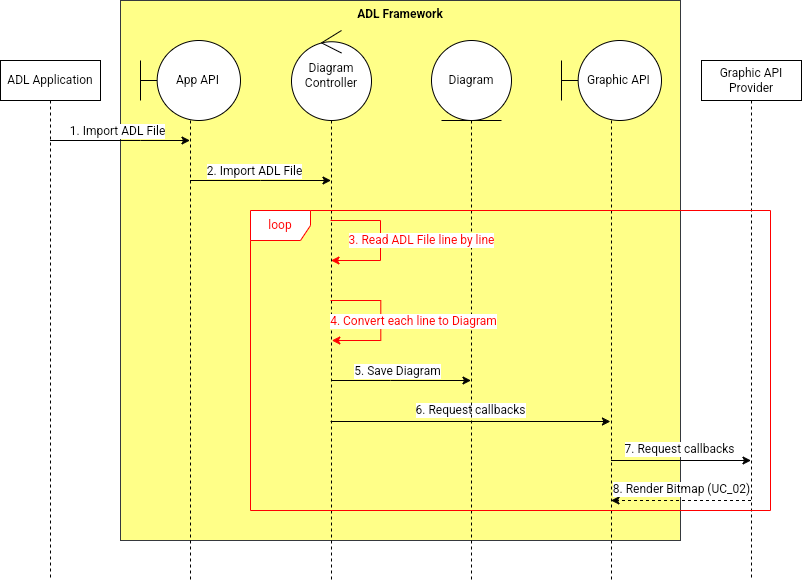

The diagram above was exported from draw.io. Its source (the exported page's mxGraphModel, read from the mxfile embedded in the PNG):
<mxGraphModel dx="1052" dy="1680" grid="1" gridSize="10" guides="1" tooltips="1" connect="1" arrows="1" fold="1" page="1" pageScale="1" pageWidth="850" pageHeight="1100" math="0" shadow="0">
  <root>
    <mxCell id="0" />
    <mxCell id="1" parent="0" />
    <mxCell id="G-GRrxJtMZ8-qGgRV_3n-23" value="ADL Framework" style="rounded=0;whiteSpace=wrap;html=1;strokeColor=#36393d;align=center;verticalAlign=top;fontFamily=Helvetica;fontSize=12;fillColor=#ffff88;fontStyle=1" parent="1" vertex="1">
      <mxGeometry x="190" y="-20" width="560" height="540" as="geometry" />
    </mxCell>
    <mxCell id="G-GRrxJtMZ8-qGgRV_3n-5" style="rounded=0;orthogonalLoop=1;jettySize=auto;html=1;fontFamily=Helvetica;fontSize=12;fontColor=default;" parent="1" source="G-GRrxJtMZ8-qGgRV_3n-1" target="G-GRrxJtMZ8-qGgRV_3n-2" edge="1">
      <mxGeometry relative="1" as="geometry">
        <Array as="points">
          <mxPoint x="210" y="120" />
        </Array>
      </mxGeometry>
    </mxCell>
    <mxCell id="G-GRrxJtMZ8-qGgRV_3n-11" value="1. Import ADL File" style="edgeLabel;html=1;align=center;verticalAlign=middle;resizable=0;points=[];fontSize=12;fontFamily=Helvetica;fontColor=default;" parent="G-GRrxJtMZ8-qGgRV_3n-5" vertex="1" connectable="0">
      <mxGeometry x="-0.0413" y="2" relative="1" as="geometry">
        <mxPoint y="-8" as="offset" />
      </mxGeometry>
    </mxCell>
    <mxCell id="G-GRrxJtMZ8-qGgRV_3n-1" value="ADL Application" style="shape=umlLifeline;perimeter=lifelinePerimeter;whiteSpace=wrap;html=1;container=1;dropTarget=0;collapsible=0;recursiveResize=0;outlineConnect=0;portConstraint=eastwest;newEdgeStyle={&quot;curved&quot;:0,&quot;rounded&quot;:0};" parent="1" vertex="1">
      <mxGeometry x="70" y="40" width="100" height="520" as="geometry" />
    </mxCell>
    <mxCell id="G-GRrxJtMZ8-qGgRV_3n-9" style="rounded=0;orthogonalLoop=1;jettySize=auto;html=1;fontFamily=Helvetica;fontSize=12;fontColor=default;" parent="1" source="G-GRrxJtMZ8-qGgRV_3n-2" target="G-GRrxJtMZ8-qGgRV_3n-3" edge="1">
      <mxGeometry relative="1" as="geometry">
        <Array as="points">
          <mxPoint x="330" y="160" />
        </Array>
      </mxGeometry>
    </mxCell>
    <mxCell id="G-GRrxJtMZ8-qGgRV_3n-12" value="2. Import ADL File" style="edgeLabel;html=1;align=center;verticalAlign=middle;resizable=0;points=[];fontSize=12;fontFamily=Helvetica;fontColor=default;" parent="G-GRrxJtMZ8-qGgRV_3n-9" vertex="1" connectable="0">
      <mxGeometry x="-0.089" y="-1" relative="1" as="geometry">
        <mxPoint y="-11" as="offset" />
      </mxGeometry>
    </mxCell>
    <mxCell id="G-GRrxJtMZ8-qGgRV_3n-2" value="&amp;nbsp; &amp;nbsp; &amp;nbsp;App API" style="shape=umlLifeline;perimeter=lifelinePerimeter;whiteSpace=wrap;html=1;container=1;dropTarget=0;collapsible=0;recursiveResize=0;outlineConnect=0;portConstraint=eastwest;newEdgeStyle={&quot;curved&quot;:0,&quot;rounded&quot;:0};participant=umlBoundary;size=80;" parent="1" vertex="1">
      <mxGeometry x="210" y="20" width="100" height="540" as="geometry" />
    </mxCell>
    <mxCell id="G-GRrxJtMZ8-qGgRV_3n-16" style="rounded=0;orthogonalLoop=1;jettySize=auto;html=1;fontFamily=Helvetica;fontSize=12;fontColor=default;" parent="1" source="G-GRrxJtMZ8-qGgRV_3n-3" target="G-GRrxJtMZ8-qGgRV_3n-4" edge="1">
      <mxGeometry relative="1" as="geometry">
        <Array as="points">
          <mxPoint x="460" y="360" />
        </Array>
      </mxGeometry>
    </mxCell>
    <mxCell id="G-GRrxJtMZ8-qGgRV_3n-17" value="5. Save Diagram" style="edgeLabel;html=1;align=center;verticalAlign=middle;resizable=0;points=[];fontSize=12;fontFamily=Helvetica;fontColor=default;" parent="G-GRrxJtMZ8-qGgRV_3n-16" vertex="1" connectable="0">
      <mxGeometry x="-0.0642" y="3" relative="1" as="geometry">
        <mxPoint y="-7" as="offset" />
      </mxGeometry>
    </mxCell>
    <mxCell id="G-GRrxJtMZ8-qGgRV_3n-18" value="6. Request callbacks" style="rounded=0;orthogonalLoop=1;jettySize=auto;html=1;fontFamily=Helvetica;fontSize=12;fontColor=default;" parent="1" edge="1">
      <mxGeometry y="11" relative="1" as="geometry">
        <mxPoint x="400.08666666666653" y="401" as="sourcePoint" />
        <mxPoint x="679.9200000000002" y="401" as="targetPoint" />
        <mxPoint as="offset" />
      </mxGeometry>
    </mxCell>
    <mxCell id="G-GRrxJtMZ8-qGgRV_3n-3" value="Diagram Controller" style="shape=umlLifeline;perimeter=lifelinePerimeter;whiteSpace=wrap;html=1;container=1;dropTarget=0;collapsible=0;recursiveResize=0;outlineConnect=0;portConstraint=eastwest;newEdgeStyle={&quot;curved&quot;:0,&quot;rounded&quot;:0};participant=umlControl;strokeColor=default;align=center;verticalAlign=middle;fontFamily=Helvetica;fontSize=12;fontColor=default;fillColor=default;size=90;" parent="1" vertex="1">
      <mxGeometry x="361" y="10" width="80" height="550" as="geometry" />
    </mxCell>
    <mxCell id="G-GRrxJtMZ8-qGgRV_3n-4" value="Diagram" style="shape=umlLifeline;perimeter=lifelinePerimeter;whiteSpace=wrap;html=1;container=1;dropTarget=0;collapsible=0;recursiveResize=0;outlineConnect=0;portConstraint=eastwest;newEdgeStyle={&quot;curved&quot;:0,&quot;rounded&quot;:0};participant=umlEntity;strokeColor=default;align=center;verticalAlign=middle;fontFamily=Helvetica;fontSize=12;fontColor=default;fillColor=default;size=80;" parent="1" vertex="1">
      <mxGeometry x="501" y="20" width="80" height="540" as="geometry" />
    </mxCell>
    <mxCell id="G-GRrxJtMZ8-qGgRV_3n-21" style="edgeStyle=none;rounded=0;orthogonalLoop=1;jettySize=auto;html=1;curved=0;fontFamily=Helvetica;fontSize=12;fontColor=default;dashed=1;" parent="1" source="G-GRrxJtMZ8-qGgRV_3n-6" target="G-GRrxJtMZ8-qGgRV_3n-8" edge="1">
      <mxGeometry relative="1" as="geometry">
        <Array as="points">
          <mxPoint x="740" y="480" />
        </Array>
      </mxGeometry>
    </mxCell>
    <mxCell id="G-GRrxJtMZ8-qGgRV_3n-22" value="8. Render Bitmap (UC_02)" style="edgeLabel;html=1;align=center;verticalAlign=middle;resizable=0;points=[];fontSize=12;fontFamily=Helvetica;fontColor=default;" parent="G-GRrxJtMZ8-qGgRV_3n-21" vertex="1" connectable="0">
      <mxGeometry x="0.2159" y="-3" relative="1" as="geometry">
        <mxPoint x="15" y="-9" as="offset" />
      </mxGeometry>
    </mxCell>
    <mxCell id="G-GRrxJtMZ8-qGgRV_3n-6" value="Graphic API Provider" style="shape=umlLifeline;perimeter=lifelinePerimeter;whiteSpace=wrap;html=1;container=1;dropTarget=0;collapsible=0;recursiveResize=0;outlineConnect=0;portConstraint=eastwest;newEdgeStyle={&quot;curved&quot;:0,&quot;rounded&quot;:0};" parent="1" vertex="1">
      <mxGeometry x="771" y="40" width="100" height="520" as="geometry" />
    </mxCell>
    <mxCell id="G-GRrxJtMZ8-qGgRV_3n-19" style="edgeStyle=none;rounded=0;orthogonalLoop=1;jettySize=auto;html=1;curved=0;fontFamily=Helvetica;fontSize=12;fontColor=default;" parent="1" source="G-GRrxJtMZ8-qGgRV_3n-8" target="G-GRrxJtMZ8-qGgRV_3n-6" edge="1">
      <mxGeometry relative="1" as="geometry">
        <Array as="points">
          <mxPoint x="750" y="440" />
        </Array>
      </mxGeometry>
    </mxCell>
    <mxCell id="G-GRrxJtMZ8-qGgRV_3n-20" value="7. Request callbacks" style="edgeLabel;html=1;align=center;verticalAlign=middle;resizable=0;points=[];fontSize=12;fontFamily=Helvetica;fontColor=default;" parent="G-GRrxJtMZ8-qGgRV_3n-19" vertex="1" connectable="0">
      <mxGeometry x="-0.073" y="5" relative="1" as="geometry">
        <mxPoint x="3" y="-7" as="offset" />
      </mxGeometry>
    </mxCell>
    <mxCell id="G-GRrxJtMZ8-qGgRV_3n-8" value="&amp;nbsp; &amp;nbsp; &amp;nbsp;Graphic API" style="shape=umlLifeline;perimeter=lifelinePerimeter;whiteSpace=wrap;html=1;container=1;dropTarget=0;collapsible=0;recursiveResize=0;outlineConnect=0;portConstraint=eastwest;newEdgeStyle={&quot;curved&quot;:0,&quot;rounded&quot;:0};participant=umlBoundary;size=80;" parent="1" vertex="1">
      <mxGeometry x="631" y="20" width="100" height="540" as="geometry" />
    </mxCell>
    <mxCell id="G-GRrxJtMZ8-qGgRV_3n-10" value="" style="endArrow=classic;html=1;rounded=0;fontFamily=Helvetica;fontSize=12;fontColor=default;edgeStyle=orthogonalEdgeStyle;strokeColor=#FF0000;" parent="1" target="G-GRrxJtMZ8-qGgRV_3n-3" edge="1">
      <mxGeometry width="50" height="50" relative="1" as="geometry">
        <mxPoint x="400" y="200" as="sourcePoint" />
        <mxPoint x="450" y="260" as="targetPoint" />
        <Array as="points">
          <mxPoint x="450" y="200" />
          <mxPoint x="450" y="240" />
        </Array>
      </mxGeometry>
    </mxCell>
    <mxCell id="G-GRrxJtMZ8-qGgRV_3n-13" value="&lt;font color=&quot;#ff0000&quot;&gt;3. Read ADL File line by line&lt;/font&gt;" style="edgeLabel;html=1;align=center;verticalAlign=middle;resizable=0;points=[];fontSize=12;fontFamily=Helvetica;fontColor=default;" parent="G-GRrxJtMZ8-qGgRV_3n-10" vertex="1" connectable="0">
      <mxGeometry x="-0.0138" y="-2" relative="1" as="geometry">
        <mxPoint x="42" as="offset" />
      </mxGeometry>
    </mxCell>
    <mxCell id="G-GRrxJtMZ8-qGgRV_3n-14" value="" style="endArrow=classic;html=1;rounded=0;fontFamily=Helvetica;fontSize=12;fontColor=#FF0000;edgeStyle=orthogonalEdgeStyle;strokeColor=#FF0000;" parent="1" edge="1">
      <mxGeometry width="50" height="50" relative="1" as="geometry">
        <mxPoint x="399.9966666666665" y="280" as="sourcePoint" />
        <mxPoint x="401.33" y="320" as="targetPoint" />
        <Array as="points">
          <mxPoint x="450.33" y="280" />
          <mxPoint x="450.33" y="320" />
        </Array>
      </mxGeometry>
    </mxCell>
    <mxCell id="G-GRrxJtMZ8-qGgRV_3n-15" value="&lt;font color=&quot;#ff0000&quot;&gt;4. Convert each line to Diagram&lt;/font&gt;" style="edgeLabel;html=1;align=center;verticalAlign=middle;resizable=0;points=[];fontSize=12;fontFamily=Helvetica;fontColor=default;" parent="G-GRrxJtMZ8-qGgRV_3n-14" vertex="1" connectable="0">
      <mxGeometry x="-0.0138" y="-2" relative="1" as="geometry">
        <mxPoint x="34" y="2" as="offset" />
      </mxGeometry>
    </mxCell>
    <mxCell id="h7kuDbgCqyNCW8zDjtti-3" value="&lt;font color=&quot;#ff0000&quot;&gt;loop&lt;/font&gt;" style="shape=umlFrame;whiteSpace=wrap;html=1;pointerEvents=0;strokeColor=#FF0000;" parent="1" vertex="1">
      <mxGeometry x="320" y="190" width="520" height="300" as="geometry" />
    </mxCell>
  </root>
</mxGraphModel>